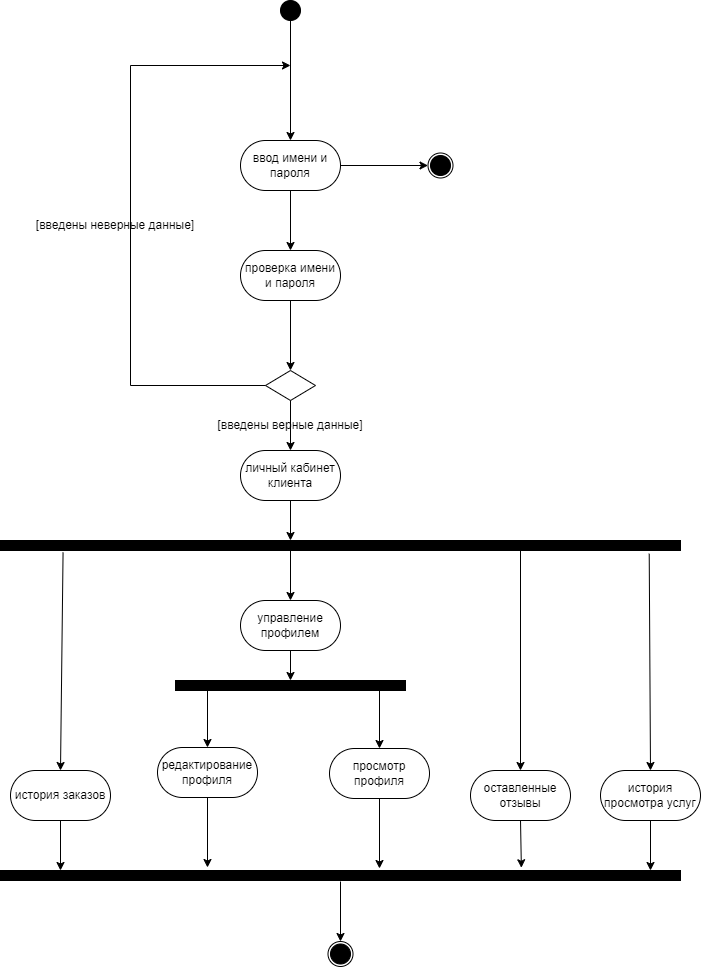

The diagram above was exported from draw.io. Its source (the exported page's mxGraphModel, read from the mxfile embedded in the PNG):
<mxGraphModel dx="1488" dy="662" grid="1" gridSize="10" guides="1" tooltips="1" connect="1" arrows="1" fold="1" page="1" pageScale="1" pageWidth="3300" pageHeight="2339" math="0" shadow="0">
  <root>
    <mxCell id="0" />
    <mxCell id="1" parent="0" />
    <mxCell id="Us5WlHTKtqGHFuH9BE52-1" value="" style="ellipse;whiteSpace=wrap;html=1;aspect=fixed;fillColor=#000000;" parent="1" vertex="1">
      <mxGeometry x="510" y="60" width="20" height="20" as="geometry" />
    </mxCell>
    <mxCell id="Us5WlHTKtqGHFuH9BE52-4" value="&lt;font style=&quot;vertical-align: inherit;&quot;&gt;&lt;font style=&quot;vertical-align: inherit;&quot;&gt;&lt;font style=&quot;vertical-align: inherit;&quot;&gt;&lt;font style=&quot;vertical-align: inherit;&quot;&gt;ввод имени и пароля&lt;/font&gt;&lt;/font&gt;&lt;/font&gt;&lt;/font&gt;" style="rounded=1;whiteSpace=wrap;html=1;arcSize=50;" parent="1" vertex="1">
      <mxGeometry x="470" y="200" width="100" height="50" as="geometry" />
    </mxCell>
    <mxCell id="Us5WlHTKtqGHFuH9BE52-5" value="" style="endArrow=classic;html=1;rounded=0;exitX=0.5;exitY=1;exitDx=0;exitDy=0;entryX=0.5;entryY=0;entryDx=0;entryDy=0;" parent="1" source="Us5WlHTKtqGHFuH9BE52-1" target="Us5WlHTKtqGHFuH9BE52-4" edge="1">
      <mxGeometry width="50" height="50" relative="1" as="geometry">
        <mxPoint x="520" y="140.0000000000001" as="sourcePoint" />
        <mxPoint x="560" y="270" as="targetPoint" />
      </mxGeometry>
    </mxCell>
    <mxCell id="Us5WlHTKtqGHFuH9BE52-7" value="&lt;font style=&quot;vertical-align: inherit;&quot;&gt;&lt;font style=&quot;vertical-align: inherit;&quot;&gt;проверка имени и пароля&lt;/font&gt;&lt;/font&gt;" style="rounded=1;whiteSpace=wrap;html=1;arcSize=50;" parent="1" vertex="1">
      <mxGeometry x="470" y="310" width="100" height="50" as="geometry" />
    </mxCell>
    <mxCell id="Us5WlHTKtqGHFuH9BE52-8" value="" style="endArrow=classic;html=1;rounded=0;exitX=0.5;exitY=1;exitDx=0;exitDy=0;entryX=0.5;entryY=0;entryDx=0;entryDy=0;" parent="1" source="Us5WlHTKtqGHFuH9BE52-4" target="Us5WlHTKtqGHFuH9BE52-7" edge="1">
      <mxGeometry width="50" height="50" relative="1" as="geometry">
        <mxPoint x="510" y="320" as="sourcePoint" />
        <mxPoint x="560" y="270" as="targetPoint" />
      </mxGeometry>
    </mxCell>
    <mxCell id="Us5WlHTKtqGHFuH9BE52-9" value="" style="rhombus;whiteSpace=wrap;html=1;" parent="1" vertex="1">
      <mxGeometry x="495" y="430" width="50" height="30" as="geometry" />
    </mxCell>
    <mxCell id="Us5WlHTKtqGHFuH9BE52-10" value="" style="endArrow=classic;html=1;rounded=0;exitX=0;exitY=0.5;exitDx=0;exitDy=0;" parent="1" source="Us5WlHTKtqGHFuH9BE52-9" edge="1">
      <mxGeometry width="50" height="50" relative="1" as="geometry">
        <mxPoint x="510" y="420" as="sourcePoint" />
        <mxPoint x="520" y="125" as="targetPoint" />
        <Array as="points">
          <mxPoint x="360" y="445" />
          <mxPoint x="360" y="125" />
        </Array>
      </mxGeometry>
    </mxCell>
    <mxCell id="Us5WlHTKtqGHFuH9BE52-11" value="" style="endArrow=classic;html=1;rounded=0;exitX=1;exitY=0.5;exitDx=0;exitDy=0;entryX=0;entryY=0.5;entryDx=0;entryDy=0;" parent="1" source="Us5WlHTKtqGHFuH9BE52-4" target="Us5WlHTKtqGHFuH9BE52-13" edge="1">
      <mxGeometry width="50" height="50" relative="1" as="geometry">
        <mxPoint x="510" y="320" as="sourcePoint" />
        <mxPoint x="650" y="225" as="targetPoint" />
      </mxGeometry>
    </mxCell>
    <mxCell id="Us5WlHTKtqGHFuH9BE52-12" value="" style="ellipse;whiteSpace=wrap;html=1;aspect=fixed;fillColor=#000000;" parent="1" vertex="1">
      <mxGeometry x="660" y="215" width="20" height="20" as="geometry" />
    </mxCell>
    <mxCell id="Us5WlHTKtqGHFuH9BE52-13" value="" style="ellipse;whiteSpace=wrap;html=1;aspect=fixed;fillColor=none;" parent="1" vertex="1">
      <mxGeometry x="657.5" y="212.5" width="25" height="25" as="geometry" />
    </mxCell>
    <mxCell id="Us5WlHTKtqGHFuH9BE52-14" value="" style="endArrow=classic;html=1;rounded=0;entryX=0.5;entryY=0;entryDx=0;entryDy=0;exitX=0.5;exitY=1;exitDx=0;exitDy=0;" parent="1" source="Us5WlHTKtqGHFuH9BE52-7" target="Us5WlHTKtqGHFuH9BE52-9" edge="1">
      <mxGeometry width="50" height="50" relative="1" as="geometry">
        <mxPoint x="510" y="320" as="sourcePoint" />
        <mxPoint x="560" y="270" as="targetPoint" />
      </mxGeometry>
    </mxCell>
    <mxCell id="Us5WlHTKtqGHFuH9BE52-15" value="&lt;font style=&quot;vertical-align: inherit;&quot;&gt;&lt;font style=&quot;vertical-align: inherit;&quot;&gt;[введены неверные данные]&lt;/font&gt;&lt;/font&gt;" style="text;html=1;align=center;verticalAlign=middle;whiteSpace=wrap;rounded=0;" parent="1" vertex="1">
      <mxGeometry x="240" y="270" width="210" height="30" as="geometry" />
    </mxCell>
    <mxCell id="Us5WlHTKtqGHFuH9BE52-16" value="" style="endArrow=classic;html=1;rounded=0;exitX=0.5;exitY=1;exitDx=0;exitDy=0;" parent="1" source="Us5WlHTKtqGHFuH9BE52-9" edge="1">
      <mxGeometry width="50" height="50" relative="1" as="geometry">
        <mxPoint x="510" y="520" as="sourcePoint" />
        <mxPoint x="520" y="510" as="targetPoint" />
      </mxGeometry>
    </mxCell>
    <mxCell id="Us5WlHTKtqGHFuH9BE52-17" value="&lt;font style=&quot;vertical-align: inherit;&quot;&gt;&lt;font style=&quot;vertical-align: inherit;&quot;&gt;&lt;font style=&quot;vertical-align: inherit;&quot;&gt;&lt;font style=&quot;vertical-align: inherit;&quot;&gt;личный кабинет клиента&lt;/font&gt;&lt;/font&gt;&lt;/font&gt;&lt;/font&gt;" style="rounded=1;whiteSpace=wrap;html=1;arcSize=50;" parent="1" vertex="1">
      <mxGeometry x="470" y="510" width="100" height="50" as="geometry" />
    </mxCell>
    <mxCell id="Us5WlHTKtqGHFuH9BE52-18" value="" style="endArrow=classic;html=1;rounded=0;exitX=0.5;exitY=1;exitDx=0;exitDy=0;" parent="1" source="Us5WlHTKtqGHFuH9BE52-17" edge="1">
      <mxGeometry width="50" height="50" relative="1" as="geometry">
        <mxPoint x="510" y="520" as="sourcePoint" />
        <mxPoint x="520" y="600" as="targetPoint" />
      </mxGeometry>
    </mxCell>
    <mxCell id="Us5WlHTKtqGHFuH9BE52-20" value="" style="endArrow=classic;html=1;rounded=0;exitX=0.092;exitY=1.21;exitDx=0;exitDy=0;entryX=0.5;entryY=0;entryDx=0;entryDy=0;exitPerimeter=0;" parent="1" source="Us5WlHTKtqGHFuH9BE52-33" target="Us5WlHTKtqGHFuH9BE52-22" edge="1">
      <mxGeometry width="50" height="50" relative="1" as="geometry">
        <mxPoint x="495" y="615" as="sourcePoint" />
        <mxPoint x="360" y="615" as="targetPoint" />
      </mxGeometry>
    </mxCell>
    <mxCell id="Us5WlHTKtqGHFuH9BE52-22" value="&lt;font style=&quot;vertical-align: inherit;&quot;&gt;&lt;font style=&quot;vertical-align: inherit;&quot;&gt;&lt;font style=&quot;vertical-align: inherit;&quot;&gt;&lt;font style=&quot;vertical-align: inherit;&quot;&gt;&lt;font style=&quot;vertical-align: inherit;&quot;&gt;&lt;font style=&quot;vertical-align: inherit;&quot;&gt;&lt;font style=&quot;vertical-align: inherit;&quot;&gt;&lt;font style=&quot;vertical-align: inherit;&quot;&gt;история заказов&lt;/font&gt;&lt;/font&gt;&lt;/font&gt;&lt;/font&gt;&lt;/font&gt;&lt;/font&gt;&lt;/font&gt;&lt;/font&gt;" style="rounded=1;whiteSpace=wrap;html=1;arcSize=50;" parent="1" vertex="1">
      <mxGeometry x="240" y="830" width="100" height="50" as="geometry" />
    </mxCell>
    <mxCell id="Us5WlHTKtqGHFuH9BE52-23" value="&lt;font style=&quot;vertical-align: inherit;&quot;&gt;&lt;font style=&quot;vertical-align: inherit;&quot;&gt;&lt;font style=&quot;vertical-align: inherit;&quot;&gt;&lt;font style=&quot;vertical-align: inherit;&quot;&gt;оставленные отзывы&lt;/font&gt;&lt;/font&gt;&lt;/font&gt;&lt;/font&gt;" style="rounded=1;whiteSpace=wrap;html=1;arcSize=50;" parent="1" vertex="1">
      <mxGeometry x="700" y="830" width="100" height="50" as="geometry" />
    </mxCell>
    <mxCell id="Us5WlHTKtqGHFuH9BE52-29" value="&lt;font style=&quot;vertical-align: inherit;&quot;&gt;&lt;font style=&quot;vertical-align: inherit;&quot;&gt;&lt;font style=&quot;vertical-align: inherit;&quot;&gt;&lt;font style=&quot;vertical-align: inherit;&quot;&gt;история просмотра услуг&lt;/font&gt;&lt;/font&gt;&lt;/font&gt;&lt;/font&gt;" style="rounded=1;whiteSpace=wrap;html=1;arcSize=50;" parent="1" vertex="1">
      <mxGeometry x="830" y="830" width="100" height="50" as="geometry" />
    </mxCell>
    <mxCell id="Us5WlHTKtqGHFuH9BE52-30" value="" style="endArrow=classic;html=1;rounded=0;entryX=0.5;entryY=0;entryDx=0;entryDy=0;exitX=0.954;exitY=1.325;exitDx=0;exitDy=0;exitPerimeter=0;" parent="1" source="Us5WlHTKtqGHFuH9BE52-33" target="Us5WlHTKtqGHFuH9BE52-29" edge="1">
      <mxGeometry width="50" height="50" relative="1" as="geometry">
        <mxPoint x="550" y="620" as="sourcePoint" />
        <mxPoint x="560" y="640" as="targetPoint" />
      </mxGeometry>
    </mxCell>
    <mxCell id="Us5WlHTKtqGHFuH9BE52-32" value="&lt;font style=&quot;vertical-align: inherit;&quot;&gt;&lt;font style=&quot;vertical-align: inherit;&quot;&gt;&lt;font style=&quot;vertical-align: inherit;&quot;&gt;&lt;font style=&quot;vertical-align: inherit;&quot;&gt;[введены верные данные]&lt;/font&gt;&lt;/font&gt;&lt;/font&gt;&lt;/font&gt;" style="text;html=1;align=center;verticalAlign=middle;whiteSpace=wrap;rounded=0;" parent="1" vertex="1">
      <mxGeometry x="415" y="470" width="210" height="30" as="geometry" />
    </mxCell>
    <mxCell id="Us5WlHTKtqGHFuH9BE52-33" value="" style="rounded=0;whiteSpace=wrap;html=1;fillColor=#000000;" parent="1" vertex="1">
      <mxGeometry x="230" y="600" width="680" height="10" as="geometry" />
    </mxCell>
    <mxCell id="Us5WlHTKtqGHFuH9BE52-39" value="" style="rounded=0;whiteSpace=wrap;html=1;fillColor=#000000;" parent="1" vertex="1">
      <mxGeometry x="230" y="930" width="680" height="10" as="geometry" />
    </mxCell>
    <mxCell id="Us5WlHTKtqGHFuH9BE52-40" value="" style="endArrow=classic;html=1;rounded=0;entryX=0.5;entryY=0;entryDx=0;entryDy=0;" parent="1" target="Us5WlHTKtqGHFuH9BE52-42" edge="1">
      <mxGeometry width="50" height="50" relative="1" as="geometry">
        <mxPoint x="437" y="750" as="sourcePoint" />
        <mxPoint x="477" y="587" as="targetPoint" />
      </mxGeometry>
    </mxCell>
    <mxCell id="Us5WlHTKtqGHFuH9BE52-41" value="" style="endArrow=classic;html=1;rounded=0;entryX=0.5;entryY=0;entryDx=0;entryDy=0;" parent="1" target="Us5WlHTKtqGHFuH9BE52-43" edge="1">
      <mxGeometry width="50" height="50" relative="1" as="geometry">
        <mxPoint x="609" y="750" as="sourcePoint" />
        <mxPoint x="599" y="588" as="targetPoint" />
      </mxGeometry>
    </mxCell>
    <mxCell id="Us5WlHTKtqGHFuH9BE52-42" value="&lt;font style=&quot;vertical-align: inherit;&quot;&gt;&lt;font style=&quot;vertical-align: inherit;&quot;&gt;&lt;font style=&quot;vertical-align: inherit;&quot;&gt;&lt;font style=&quot;vertical-align: inherit;&quot;&gt;&lt;font style=&quot;vertical-align: inherit;&quot;&gt;&lt;font style=&quot;vertical-align: inherit;&quot;&gt;&lt;font style=&quot;vertical-align: inherit;&quot;&gt;&lt;font style=&quot;vertical-align: inherit;&quot;&gt;&lt;font style=&quot;vertical-align: inherit;&quot;&gt;&lt;font style=&quot;vertical-align: inherit;&quot;&gt;редактирование профиля&lt;/font&gt;&lt;/font&gt;&lt;/font&gt;&lt;/font&gt;&lt;/font&gt;&lt;/font&gt;&lt;/font&gt;&lt;/font&gt;&lt;/font&gt;&lt;/font&gt;" style="rounded=1;whiteSpace=wrap;html=1;arcSize=50;" parent="1" vertex="1">
      <mxGeometry x="387" y="807" width="100" height="50" as="geometry" />
    </mxCell>
    <mxCell id="Us5WlHTKtqGHFuH9BE52-43" value="&lt;font style=&quot;vertical-align: inherit;&quot;&gt;&lt;font style=&quot;vertical-align: inherit;&quot;&gt;просмотр профиля&lt;/font&gt;&lt;/font&gt;" style="rounded=1;whiteSpace=wrap;html=1;arcSize=50;" parent="1" vertex="1">
      <mxGeometry x="559" y="808" width="100" height="50" as="geometry" />
    </mxCell>
    <mxCell id="Us5WlHTKtqGHFuH9BE52-44" value="" style="endArrow=classic;html=1;rounded=0;exitX=0.5;exitY=1;exitDx=0;exitDy=0;" parent="1" source="Us5WlHTKtqGHFuH9BE52-42" edge="1">
      <mxGeometry width="50" height="50" relative="1" as="geometry">
        <mxPoint x="547" y="923" as="sourcePoint" />
        <mxPoint x="437" y="927" as="targetPoint" />
      </mxGeometry>
    </mxCell>
    <mxCell id="Us5WlHTKtqGHFuH9BE52-45" value="" style="endArrow=classic;html=1;rounded=0;exitX=0.5;exitY=1;exitDx=0;exitDy=0;" parent="1" source="Us5WlHTKtqGHFuH9BE52-43" edge="1">
      <mxGeometry width="50" height="50" relative="1" as="geometry">
        <mxPoint x="499" y="924" as="sourcePoint" />
        <mxPoint x="609" y="928" as="targetPoint" />
      </mxGeometry>
    </mxCell>
    <mxCell id="Us5WlHTKtqGHFuH9BE52-48" value="" style="endArrow=classic;html=1;rounded=0;exitX=0.5;exitY=1;exitDx=0;exitDy=0;entryX=0.5;entryY=0;entryDx=0;entryDy=0;" parent="1" target="Us5WlHTKtqGHFuH9BE52-58" edge="1">
      <mxGeometry width="50" height="50" relative="1" as="geometry">
        <mxPoint x="570" y="941" as="sourcePoint" />
        <mxPoint x="567" y="1001" as="targetPoint" />
      </mxGeometry>
    </mxCell>
    <mxCell id="Us5WlHTKtqGHFuH9BE52-50" value="" style="endArrow=classic;html=1;rounded=0;exitX=0.5;exitY=1;exitDx=0;exitDy=0;entryX=0.766;entryY=-0.275;entryDx=0;entryDy=0;entryPerimeter=0;" parent="1" source="Us5WlHTKtqGHFuH9BE52-23" target="Us5WlHTKtqGHFuH9BE52-39" edge="1">
      <mxGeometry width="50" height="50" relative="1" as="geometry">
        <mxPoint x="510" y="1136" as="sourcePoint" />
        <mxPoint x="530" y="1106" as="targetPoint" />
      </mxGeometry>
    </mxCell>
    <mxCell id="Us5WlHTKtqGHFuH9BE52-52" value="" style="endArrow=classic;html=1;rounded=0;exitX=0.5;exitY=1;exitDx=0;exitDy=0;" parent="1" source="Us5WlHTKtqGHFuH9BE52-22" edge="1">
      <mxGeometry width="50" height="50" relative="1" as="geometry">
        <mxPoint x="510" y="1036" as="sourcePoint" />
        <mxPoint x="290" y="930" as="targetPoint" />
      </mxGeometry>
    </mxCell>
    <mxCell id="Us5WlHTKtqGHFuH9BE52-53" value="" style="endArrow=classic;html=1;rounded=0;exitX=0.5;exitY=1;exitDx=0;exitDy=0;" parent="1" source="Us5WlHTKtqGHFuH9BE52-29" edge="1">
      <mxGeometry width="50" height="50" relative="1" as="geometry">
        <mxPoint x="510" y="1036" as="sourcePoint" />
        <mxPoint x="880" y="930" as="targetPoint" />
      </mxGeometry>
    </mxCell>
    <mxCell id="Us5WlHTKtqGHFuH9BE52-57" value="" style="ellipse;whiteSpace=wrap;html=1;aspect=fixed;fillColor=#000000;" parent="1" vertex="1">
      <mxGeometry x="560" y="1003.5" width="20" height="20" as="geometry" />
    </mxCell>
    <mxCell id="Us5WlHTKtqGHFuH9BE52-58" value="" style="ellipse;whiteSpace=wrap;html=1;aspect=fixed;fillColor=none;" parent="1" vertex="1">
      <mxGeometry x="557.5" y="1001" width="25" height="25" as="geometry" />
    </mxCell>
    <mxCell id="dfxO_AhZnwx09aplIZvi-1" value="" style="endArrow=classic;html=1;rounded=0;entryX=0.5;entryY=0;entryDx=0;entryDy=0;" parent="1" target="Us5WlHTKtqGHFuH9BE52-23" edge="1">
      <mxGeometry width="50" height="50" relative="1" as="geometry">
        <mxPoint x="750" y="610" as="sourcePoint" />
        <mxPoint x="520" y="580" as="targetPoint" />
      </mxGeometry>
    </mxCell>
    <mxCell id="dfxO_AhZnwx09aplIZvi-3" value="" style="endArrow=classic;html=1;rounded=0;entryX=0.5;entryY=0;entryDx=0;entryDy=0;" parent="1" target="dfxO_AhZnwx09aplIZvi-4" edge="1">
      <mxGeometry width="50" height="50" relative="1" as="geometry">
        <mxPoint x="520" y="610" as="sourcePoint" />
        <mxPoint x="520" y="665" as="targetPoint" />
      </mxGeometry>
    </mxCell>
    <mxCell id="dfxO_AhZnwx09aplIZvi-4" value="&lt;font style=&quot;vertical-align: inherit;&quot;&gt;&lt;font style=&quot;vertical-align: inherit;&quot;&gt;&lt;font style=&quot;vertical-align: inherit;&quot;&gt;&lt;font style=&quot;vertical-align: inherit;&quot;&gt;&lt;font style=&quot;vertical-align: inherit;&quot;&gt;&lt;font style=&quot;vertical-align: inherit;&quot;&gt;&lt;font style=&quot;vertical-align: inherit;&quot;&gt;&lt;font style=&quot;vertical-align: inherit;&quot;&gt;управление профилем&lt;/font&gt;&lt;/font&gt;&lt;/font&gt;&lt;/font&gt;&lt;/font&gt;&lt;/font&gt;&lt;/font&gt;&lt;/font&gt;" style="rounded=1;whiteSpace=wrap;html=1;arcSize=50;" parent="1" vertex="1">
      <mxGeometry x="470" y="660" width="100" height="50" as="geometry" />
    </mxCell>
    <mxCell id="dfxO_AhZnwx09aplIZvi-7" value="" style="rounded=0;whiteSpace=wrap;html=1;fillColor=#000000;" parent="1" vertex="1">
      <mxGeometry x="405" y="740" width="230" height="10" as="geometry" />
    </mxCell>
    <mxCell id="dfxO_AhZnwx09aplIZvi-8" value="" style="endArrow=classic;html=1;rounded=0;exitX=0.5;exitY=1;exitDx=0;exitDy=0;entryX=0.5;entryY=0;entryDx=0;entryDy=0;" parent="1" source="dfxO_AhZnwx09aplIZvi-4" target="dfxO_AhZnwx09aplIZvi-7" edge="1">
      <mxGeometry width="50" height="50" relative="1" as="geometry">
        <mxPoint x="590" y="940" as="sourcePoint" />
        <mxPoint x="640" y="890" as="targetPoint" />
      </mxGeometry>
    </mxCell>
  </root>
</mxGraphModel>